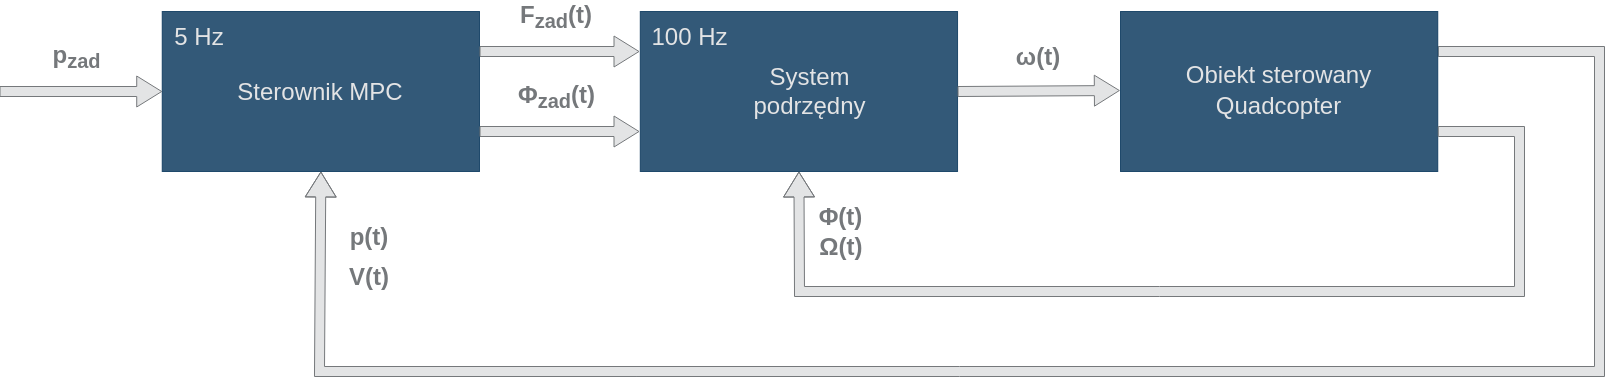

The diagram above was exported from draw.io. Its source (the exported page's mxGraphModel, read from the mxfile embedded in the PNG):
<mxGraphModel dx="2053" dy="1390" grid="0" gridSize="10" guides="1" tooltips="1" connect="1" arrows="1" fold="1" page="0" pageScale="1" pageWidth="1654" pageHeight="2336" background="none" math="0" shadow="0">
  <root>
    <mxCell id="0" />
    <mxCell id="1" parent="0" />
    <mxCell id="2" value="" style="rounded=0;whiteSpace=wrap;html=1;fontSize=16;fillColor=#003057;strokeColor=#003057;opacity=80;" vertex="1" parent="1">
      <mxGeometry x="1282.73" y="9880" width="317.27" height="160" as="geometry" />
    </mxCell>
    <mxCell id="3" value="" style="shape=flexArrow;endArrow=classic;html=1;rounded=0;fontSize=12;startSize=8;endSize=8;curved=1;entryX=0;entryY=0.5;entryDx=0;entryDy=0;strokeColor=#75787B;fillColor=#E3E4E5;" edge="1" target="2" parent="1">
      <mxGeometry width="50" height="50" relative="1" as="geometry">
        <mxPoint x="1120" y="9960" as="sourcePoint" />
        <mxPoint x="1000" y="10040" as="targetPoint" />
      </mxGeometry>
    </mxCell>
    <mxCell id="4" value="&lt;font color=&quot;#75787b&quot;&gt;p&lt;sub&gt;zad&lt;/sub&gt;&lt;/font&gt;" style="text;html=1;strokeColor=none;fillColor=none;align=center;verticalAlign=middle;whiteSpace=wrap;rounded=0;fontSize=24;fontFamily=Arial;fontStyle=1;labelBackgroundColor=none;labelBorderColor=none;" vertex="1" parent="1">
      <mxGeometry x="1160" y="9910" width="74.5" height="30" as="geometry" />
    </mxCell>
    <mxCell id="5" value="&lt;div&gt;&lt;font color=&quot;#e3e4e5&quot;&gt;Sterownik MPC&lt;/font&gt;&lt;/div&gt;" style="text;html=1;strokeColor=none;fillColor=none;align=center;verticalAlign=middle;whiteSpace=wrap;rounded=0;fontSize=24;fontFamily=Arial;fontColor=default;" vertex="1" parent="1">
      <mxGeometry x="1347.36" y="9945" width="188" height="30" as="geometry" />
    </mxCell>
    <mxCell id="6" value="" style="shape=flexArrow;endArrow=classic;html=1;rounded=0;fontFamily=Arial;fontSize=24;fontColor=default;startSize=8;endSize=8;curved=1;entryX=0.5;entryY=1;entryDx=0;entryDy=0;strokeColor=#75787B;fillColor=#E3E4E5;exitX=1;exitY=0.25;exitDx=0;exitDy=0;" edge="1" source="16" target="2" parent="1">
      <mxGeometry width="50" height="50" relative="1" as="geometry">
        <mxPoint x="2720" y="9920" as="sourcePoint" />
        <mxPoint x="1412" y="10080" as="targetPoint" />
        <Array as="points">
          <mxPoint x="2720" y="9920" />
          <mxPoint x="2720" y="10240" />
          <mxPoint x="1440" y="10240" />
        </Array>
      </mxGeometry>
    </mxCell>
    <mxCell id="7" value="p(t)" style="text;html=1;strokeColor=none;fillColor=none;align=center;verticalAlign=middle;whiteSpace=wrap;rounded=0;fontSize=24;fontFamily=Arial;fontColor=#75787B;fontStyle=1" vertex="1" parent="1">
      <mxGeometry x="1460" y="10090" width="60" height="30" as="geometry" />
    </mxCell>
    <mxCell id="8" value="" style="shape=flexArrow;endArrow=classic;html=1;rounded=0;labelBackgroundColor=default;strokeColor=#75787B;fontFamily=Arial;fontSize=24;fontColor=#75787B;startSize=8;endSize=8;curved=1;exitX=1;exitY=0.25;exitDx=0;exitDy=0;fillColor=#E3E4E5;" edge="1" source="2" parent="1">
      <mxGeometry width="50" height="50" relative="1" as="geometry">
        <mxPoint x="1740" y="9990" as="sourcePoint" />
        <mxPoint x="1760" y="9920" as="targetPoint" />
      </mxGeometry>
    </mxCell>
    <mxCell id="9" value="F&lt;sub&gt;zad&lt;/sub&gt;(t)" style="text;html=1;strokeColor=none;fillColor=none;align=center;verticalAlign=middle;whiteSpace=wrap;rounded=0;fontSize=24;fontFamily=Arial;fontColor=#75787B;fontStyle=1" vertex="1" parent="1">
      <mxGeometry x="1647" y="9870" width="60" height="30" as="geometry" />
    </mxCell>
    <mxCell id="10" value="" style="shape=flexArrow;endArrow=classic;html=1;rounded=0;labelBackgroundColor=default;strokeColor=#75787B;fontFamily=Arial;fontSize=24;fontColor=#75787B;startSize=8;endSize=8;curved=1;exitX=1;exitY=0.75;exitDx=0;exitDy=0;fillColor=#E3E4E5;" edge="1" source="2" parent="1">
      <mxGeometry width="50" height="50" relative="1" as="geometry">
        <mxPoint x="1620.15" y="9990" as="sourcePoint" />
        <mxPoint x="1760" y="10000" as="targetPoint" />
      </mxGeometry>
    </mxCell>
    <mxCell id="11" value="V(t)" style="text;html=1;strokeColor=none;fillColor=none;align=center;verticalAlign=middle;whiteSpace=wrap;rounded=0;fontSize=24;fontFamily=Arial;fontColor=#75787B;fontStyle=1" vertex="1" parent="1">
      <mxGeometry x="1460" y="10130" width="60" height="30" as="geometry" />
    </mxCell>
    <mxCell id="12" value="&lt;b&gt;Φ&lt;sub&gt;zad&lt;/sub&gt;(t)&lt;/b&gt;" style="text;html=1;strokeColor=none;fillColor=none;align=center;verticalAlign=middle;whiteSpace=wrap;rounded=0;fontSize=24;fontFamily=Arial;fontColor=#75787B;" vertex="1" parent="1">
      <mxGeometry x="1609.5" y="9950" width="135" height="30" as="geometry" />
    </mxCell>
    <mxCell id="13" value="" style="rounded=0;whiteSpace=wrap;html=1;fontSize=16;fillColor=#003057;strokeColor=#003057;opacity=80;" vertex="1" parent="1">
      <mxGeometry x="1760.78" y="9880" width="317.27" height="160" as="geometry" />
    </mxCell>
    <mxCell id="14" value="&lt;font color=&quot;#e3e4e5&quot;&gt;System podrzędny&lt;/font&gt;" style="text;html=1;strokeColor=none;fillColor=none;align=center;verticalAlign=middle;whiteSpace=wrap;rounded=0;fontSize=24;fontFamily=Arial;fontColor=default;" vertex="1" parent="1">
      <mxGeometry x="1830.8899999999999" y="9945" width="199.47" height="30" as="geometry" />
    </mxCell>
    <mxCell id="15" value="" style="shape=flexArrow;endArrow=classic;html=1;rounded=0;labelBackgroundColor=default;strokeColor=#75787B;fontFamily=Arial;fontSize=24;fontColor=#75787B;startSize=8;endSize=8;curved=1;exitX=1;exitY=0.5;exitDx=0;exitDy=0;fillColor=#E3E4E5;" edge="1" source="13" parent="1">
      <mxGeometry width="50" height="50" relative="1" as="geometry">
        <mxPoint x="2078.05" y="9959.29" as="sourcePoint" />
        <mxPoint x="2240.36" y="9959" as="targetPoint" />
      </mxGeometry>
    </mxCell>
    <mxCell id="16" value="&lt;div style=&quot;font-size: 24px;&quot;&gt;&lt;font style=&quot;font-size: 24px;&quot; color=&quot;#e3e4e5&quot; face=&quot;Arial&quot;&gt;Obiekt sterowany&lt;/font&gt;&lt;/div&gt;&lt;div style=&quot;font-size: 24px;&quot;&gt;&lt;font style=&quot;font-size: 24px;&quot; color=&quot;#e3e4e5&quot; face=&quot;Arial&quot;&gt;Quadcopter&lt;br&gt;&lt;/font&gt;&lt;/div&gt;" style="rounded=0;whiteSpace=wrap;html=1;fontSize=16;fillColor=#003057;strokeColor=#003057;opacity=80;" vertex="1" parent="1">
      <mxGeometry x="2241" y="9880" width="317.27" height="160" as="geometry" />
    </mxCell>
    <mxCell id="17" value="ω(t)" style="text;html=1;strokeColor=none;fillColor=none;align=center;verticalAlign=middle;whiteSpace=wrap;rounded=0;fontSize=24;fontFamily=Arial;fontColor=#75787B;fontStyle=1" vertex="1" parent="1">
      <mxGeometry x="2128.73" y="9910" width="60" height="30" as="geometry" />
    </mxCell>
    <mxCell id="18" value="" style="shape=flexArrow;endArrow=classic;html=1;rounded=0;fontFamily=Arial;fontSize=24;fontColor=default;startSize=8;endSize=8;curved=1;entryX=0.5;entryY=1;entryDx=0;entryDy=0;strokeColor=#75787B;fillColor=#E3E4E5;exitX=1;exitY=0.75;exitDx=0;exitDy=0;" edge="1" source="16" target="13" parent="1">
      <mxGeometry width="50" height="50" relative="1" as="geometry">
        <mxPoint x="2560" y="10000" as="sourcePoint" />
        <mxPoint x="1451" y="10050" as="targetPoint" />
        <Array as="points">
          <mxPoint x="2640" y="10000" />
          <mxPoint x="2640" y="10160" />
          <mxPoint x="1920" y="10160" />
        </Array>
      </mxGeometry>
    </mxCell>
    <mxCell id="19" value="&lt;b&gt;Φ(t)&lt;/b&gt;" style="text;html=1;strokeColor=none;fillColor=none;align=center;verticalAlign=middle;whiteSpace=wrap;rounded=0;fontSize=24;fontFamily=Arial;fontColor=#75787B;" vertex="1" parent="1">
      <mxGeometry x="1927.03" y="10070" width="68.97" height="30" as="geometry" />
    </mxCell>
    <mxCell id="20" value="&lt;b&gt;Ω(t)&lt;/b&gt;" style="text;html=1;strokeColor=none;fillColor=none;align=center;verticalAlign=middle;whiteSpace=wrap;rounded=0;fontSize=24;fontFamily=Arial;fontColor=#75787B;" vertex="1" parent="1">
      <mxGeometry x="1931.51" y="10100" width="60" height="30" as="geometry" />
    </mxCell>
    <mxCell id="21" value="5 Hz" style="text;html=1;strokeColor=none;fillColor=none;align=center;verticalAlign=middle;whiteSpace=wrap;rounded=0;fontSize=24;fontFamily=Arial;fontColor=#E3E4E5;" vertex="1" parent="1">
      <mxGeometry x="1290" y="9890" width="60" height="30" as="geometry" />
    </mxCell>
    <mxCell id="22" value="100 Hz" style="text;html=1;strokeColor=none;fillColor=none;align=center;verticalAlign=middle;whiteSpace=wrap;rounded=0;fontSize=24;fontFamily=Arial;fontColor=#E3E4E5;" vertex="1" parent="1">
      <mxGeometry x="1770.89" y="9890" width="79.11" height="30" as="geometry" />
    </mxCell>
  </root>
</mxGraphModel>